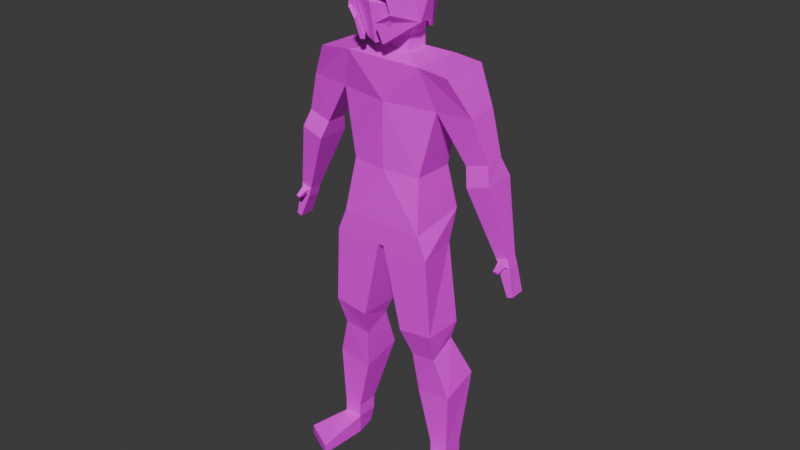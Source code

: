 # Source: HumanWalk.blend  (saved by Blender 4.0.36; exported with 4.5.12 LTS)
import bpy
from mathutils import Matrix  # noqa: F401  (used for matrix-valued properties, if any)

bpy.ops.wm.read_factory_settings(use_empty=True)
scene = bpy.context.scene
scene.name = 'Scene'

# ---- collections
col_collection = bpy.data.collections.new('Collection'); scene.collection.children.link(col_collection)

# ---- images (referenced by path relative to the original .blend; pixels are not part of the script)
import os
ASSET_DIR = os.environ.get("B2B_ASSET_DIR", "")  # directory of the original .blend (textures are referenced by path, not embedded)
HERE = os.path.dirname(os.path.abspath(__file__))  # packed textures are extracted next to this script under _unpacked/

def load_image(name, relpath, width, height, colorspace="sRGB"):
    """Load a texture the original file referenced (path relative to the .blend, or extracted next to this script)."""
    p = next((c for c in (os.path.join(HERE, relpath), os.path.join(ASSET_DIR, relpath)) if relpath and os.path.exists(c)), "")
    if p:
        img = bpy.data.images.load(p, check_existing=True)
        img.name = name
    else:  # same state as the original file: an image datablock whose file is absent (Cycles renders it pink)
        img = bpy.data.images.new(name, width, height)
        img.source = "FILE"
        img.filepath = "//" + (relpath or name)
    img.colorspace_settings.name = colorspace
    return img
img_ironarmor = load_image('IronArmor', 'Human_iron_armor.png', 1024, 1024, 'sRGB')
img_human_base_png = load_image('Human_base.png', 'Human_base.png', 1024, 1024, 'sRGB')

# ---- materials (node trees are filled in below, after node groups)
mat_iron = bpy.data.materials.new('Iron')
mat_iron.alpha_threshold = 0.0
mat_iron.use_transparent_shadow = False
mat_iron.roughness = 0.5
mat_iron.line_color = (0.0, 0.0, 0.0, 1.0)
mat_skin = bpy.data.materials.new('Skin')
mat_skin.use_transparent_shadow = False

# ---- material node trees
mat_iron.use_nodes = True; mat_iron.node_tree.nodes.clear()
_N = mat_iron.node_tree.nodes; _L = mat_iron.node_tree.links
n0 = _N.new('ShaderNodeOutputMaterial'); n0.name = 'Material Output'; n0.location = (300, 300)
n1 = _N.new('ShaderNodeBsdfPrincipled'); n1.name = 'Principled BSDF'; n1.location = (10, 300)
n1.inputs[3].default_value = 1.45
n2 = _N.new('ShaderNodeTexImage'); n2.name = 'Image Texture'; n2.location = (-267, 289)
n2.image = img_ironarmor
_L.new(n1.outputs[0], n0.inputs[0])
_L.new(n2.outputs[0], n1.inputs[0])
n0.is_active_output = True
mat_skin.use_nodes = True; mat_skin.node_tree.nodes.clear()
_N = mat_skin.node_tree.nodes; _L = mat_skin.node_tree.links
n0 = _N.new('ShaderNodeBsdfPrincipled'); n0.name = 'Principled BSDF'; n0.location = (10, 300)
n0.inputs[3].default_value = 1.45
n1 = _N.new('ShaderNodeOutputMaterial'); n1.name = 'Material Output'; n1.location = (300, 300)
n2 = _N.new('ShaderNodeTexImage'); n2.name = 'Image Texture'; n2.location = (-269, 295)
n2.image = img_human_base_png
_L.new(n0.outputs[0], n1.inputs[0])
_L.new(n2.outputs[0], n0.inputs[0])
n1.is_active_output = True

# ---- world
world_world = bpy.data.worlds.new('World'); scene.world = world_world
world_world.use_nodes = True; world_world.node_tree.nodes.clear()
_N = world_world.node_tree.nodes; _L = world_world.node_tree.links
n0 = _N.new('ShaderNodeOutputWorld'); n0.name = 'World Output'; n0.location = (300, 300)
n1 = _N.new('ShaderNodeBackground'); n1.name = 'Background'; n1.location = (10, 300)
n1.inputs[0].default_value = (0.05088, 0.05088, 0.05088, 1.0)
_L.new(n1.outputs[0], n0.inputs[0])
n0.is_active_output = True
world_world.color = (0.05088, 0.05088, 0.05088)
world_world.use_sun_shadow = False
world_world.sun_shadow_jitter_overblur = 0.0

# ---- meshes
me_body = bpy.data.meshes.new('Body')
me_body.from_pydata([(0.1812, 0.05838, 1.348), (0.1496, 0.09802, 0.9669), (0.1812, -0.05764, 1.348), (0.1496, -0.1044, 0.9393), (0.0, 0.0906, 1.484), (0.0, -0.0906, 1.484), (0.1359, -0.0906, 1.484), (0.1359, 0.0906, 1.484), (0.0, 0.09802, 0.9669), (0.0, -0.0906, 1.348), (0.0, -0.1044, 0.9393), (0.0, 0.0906, 1.348), (0.1289, 0.0731, 1.122), (0.1289, -0.0731, 1.122), (0.0, 0.0906, 1.122), (0.0, -0.0906, 1.122), (0.1566, 0.05244, 0.861), (0.1827, -0.1044, 0.861), (0.0, 0.05244, 0.861), (0.0, -0.1044, 0.861), (0.1359, 0.0906, 1.484), (0.0, 0.04045, 1.506), (0.0, -0.04041, 1.506), (0.05834, -0.04055, 1.506), (0.05907, 0.04062, 1.505), (-0.1812, 0.05838, 1.348), (-0.1496, 0.09802, 0.9669), (-0.1812, -0.05764, 1.348), (-0.1496, -0.1044, 0.9393), (-0.1359, -0.0906, 1.484), (-0.1359, 0.0906, 1.484), (-0.1289, 0.0731, 1.122), (-0.1289, -0.0731, 1.122), (-0.1566, 0.05244, 0.861), (-0.1827, -0.1044, 0.861), (-0.1359, 0.0906, 1.484), (-0.05834, -0.04055, 1.506), (-0.05907, 0.04062, 1.505)], [], [(11, 9, 5, 4), (7, 4, 21, 24), (9, 2, 6, 5), (8, 1, 16, 18), (12, 0, 2, 13), (14, 11, 0, 12), (0, 11, 4, 7), (13, 2, 9, 15), (3, 13, 15, 10), (8, 14, 12, 1), (1, 12, 13, 3), (3, 10, 19, 17), (10, 8, 18, 19), (1, 3, 17, 16), (5, 6, 23, 22), (6, 7, 24, 23), (4, 5, 22, 21), (7, 20, 24), (19, 18, 16, 17), (22, 23, 24, 21), (30, 37, 21, 4), (9, 5, 29, 27), (8, 18, 33, 26), (31, 32, 27, 25), (14, 31, 25, 11), (25, 30, 4, 11), (32, 15, 9, 27), (28, 10, 15, 32), (8, 26, 31, 14), (26, 28, 32, 31), (28, 34, 19, 10), (26, 33, 34, 28), (5, 22, 36, 29), (29, 36, 37, 30), (30, 37, 35), (19, 34, 33, 18), (22, 21, 37, 36), (25, 27, 29, 30), (2, 0, 20, 6)])
_uv = me_body.uv_layers.new(name='UVMap')
_uv.uv.foreach_set('vector', [0.4672, 0.9917, 0.4672, 0.9075, 0.5303, 0.9075, 0.5303, 0.9917, 0.4544, 0.7742, 0.4544, 0.8374, 0.4311, 0.8374, 0.4312, 0.81, 0.2725, 0.06955, 0.1883, 0.0694, 0.2093, 0.006373, 0.2725, 0.006373, 0.09061, 0.2455, 0.1602, 0.2455, 0.1634, 0.2965, 0.09061, 0.2965, 0.382, 0.1736, 0.3896, 0.07147, 0.4436, 0.07167, 0.45, 0.1738, 0.09061, 0.1741, 0.09061, 0.06926, 0.1749, 0.0707, 0.1505, 0.1749, 0.1749, 0.0707, 0.09061, 0.06926, 0.09061, 0.006373, 0.1538, 0.006373, 0.2126, 0.1748, 0.1883, 0.0694, 0.2725, 0.06955, 0.2725, 0.1748, 0.203, 0.2598, 0.2126, 0.1748, 0.2725, 0.1748, 0.2725, 0.2598, 0.09061, 0.2455, 0.09061, 0.1741, 0.1505, 0.1749, 0.1602, 0.2455, 0.3702, 0.2463, 0.382, 0.1736, 0.45, 0.1738, 0.4642, 0.2594, 0.203, 0.2598, 0.2725, 0.2598, 0.2725, 0.2962, 0.1876, 0.2962, 0.9152, 0.2733, 0.9152, 0.1783, 0.961, 0.2059, 0.9512, 0.2782, 0.3702, 0.2463, 0.4642, 0.2594, 0.4642, 0.2972, 0.3912, 0.2956, 0.3702, 0.8374, 0.3702, 0.7742, 0.3935, 0.8103, 0.3935, 0.8374, 0.3702, 0.7742, 0.4544, 0.7742, 0.4312, 0.81, 0.3935, 0.8103, 0.5303, 0.9917, 0.5303, 0.9075, 0.5402, 0.9308, 0.5402, 0.9684, 0.1715, 0.3093, 0.1715, 0.3093, 0.1715, 0.3093, 0.7905, 0.7824, 0.8634, 0.7824, 0.8634, 0.8551, 0.7905, 0.8673, 0.3935, 0.8374, 0.3935, 0.8103, 0.4312, 0.81, 0.4311, 0.8374, 0.4544, 0.9006, 0.4312, 0.8649, 0.4311, 0.8374, 0.4544, 0.8374, 0.2725, 0.06955, 0.2725, 0.006373, 0.3357, 0.006373, 0.3568, 0.0694, 0.09061, 0.2455, 0.09061, 0.2965, 0.01782, 0.2965, 0.02108, 0.2455, 0.5593, 0.1744, 0.4914, 0.1745, 0.4981, 0.07086, 0.552, 0.07073, 0.09061, 0.1741, 0.03069, 0.1749, 0.006373, 0.0707, 0.09061, 0.06926, 0.006373, 0.0707, 0.02743, 0.006373, 0.09061, 0.006373, 0.09061, 0.06926, 0.3325, 0.1748, 0.2725, 0.1748, 0.2725, 0.06955, 0.3568, 0.0694, 0.3421, 0.2598, 0.2725, 0.2598, 0.2725, 0.1748, 0.3325, 0.1748, 0.09061, 0.2455, 0.02108, 0.2455, 0.03069, 0.1749, 0.09061, 0.1741, 0.571, 0.2469, 0.477, 0.2599, 0.4914, 0.1745, 0.5593, 0.1744, 0.3421, 0.2598, 0.3575, 0.2962, 0.2725, 0.2962, 0.2725, 0.2598, 0.571, 0.2469, 0.55, 0.2963, 0.477, 0.2972, 0.477, 0.2599, 0.3702, 0.8374, 0.3935, 0.8374, 0.3935, 0.8645, 0.3702, 0.9006, 0.3702, 0.9006, 0.3935, 0.8645, 0.4312, 0.8649, 0.4544, 0.9006, 0.1715, 0.322, 0.1715, 0.322, 0.1715, 0.322, 0.7905, 0.7824, 0.7905, 0.6974, 0.8634, 0.7096, 0.8634, 0.7824, 0.3935, 0.8374, 0.4311, 0.8374, 0.4312, 0.8649, 0.3935, 0.8645, 0.552, 0.07073, 0.4981, 0.07086, 0.4827, 0.006572, 0.567, 0.006373, 0.4436, 0.07167, 0.3896, 0.07147, 0.3747, 0.006373, 0.459, 0.006674])
me_body.materials.append(mat_iron)
me_body.use_mirror_vertex_groups = False
me_body.update()
me_hand = bpy.data.meshes.new('Hand')
me_hand.from_pydata([(0.3713, 0.06189, 1.158), (0.2978, -0.05625, 1.134), (0.2978, 0.06057, 1.134), (0.2788, 0.03894, 1.194), (0.2788, -0.03586, 1.194), (0.3522, 0.03979, 1.218), (0.3584, -0.03491, 1.218), (0.3774, -0.05476, 1.159), (0.43, -0.01836, 0.9243), (0.3902, 0.0267, 0.9118), (0.3902, -0.01894, 0.9118), (0.4269, 0.02722, 0.9239), (0.4401, -0.01822, 0.893), (0.4002, 0.02684, 0.8805), (0.4002, -0.0188, 0.8805), (0.437, 0.02736, 0.8926), (0.4581, -0.02224, 0.8002), (0.4388, 0.0319, 0.7942), (0.4388, -0.02294, 0.7942), (0.4566, 0.03252, 0.8001), (0.4234, -0.0248, 0.9146), (0.4012, -0.02521, 0.9076), (0.429, -0.0247, 0.8971), (0.4068, -0.02512, 0.8902), (0.4198, -0.06064, 0.8932), (0.4073, -0.05886, 0.8897), (0.423, -0.05562, 0.8847), (0.4105, -0.05384, 0.8812), (-0.3713, 0.06189, 1.158), (-0.2978, -0.05625, 1.134), (-0.2978, 0.06057, 1.134), (-0.2788, 0.03894, 1.194), (-0.2788, -0.03586, 1.194), (-0.3522, 0.03979, 1.218), (-0.3584, -0.03491, 1.218), (-0.3774, -0.05476, 1.159), (-0.43, -0.01836, 0.9243), (-0.3902, 0.0267, 0.9118), (-0.3902, -0.01894, 0.9118), (-0.4269, 0.02722, 0.9239), (-0.4401, -0.01822, 0.893), (-0.4002, 0.02684, 0.8805), (-0.4002, -0.0188, 0.8805), (-0.437, 0.02736, 0.8926), (-0.4581, -0.02224, 0.8002), (-0.4388, 0.0319, 0.7942), (-0.4388, -0.02294, 0.7942), (-0.4566, 0.03252, 0.8001), (-0.4234, -0.0248, 0.9146), (-0.4012, -0.02521, 0.9076), (-0.429, -0.0247, 0.8971), (-0.4068, -0.02512, 0.8902), (-0.4198, -0.06064, 0.8932), (-0.4073, -0.05886, 0.8897), (-0.423, -0.05562, 0.8847), (-0.4105, -0.05384, 0.8812)], [], [(3, 5, 0, 2), (5, 6, 7, 0), (6, 4, 1, 7), (4, 3, 2, 1), (7, 1, 10, 8), (0, 7, 8, 11), (10, 9, 13, 14), (1, 2, 9, 10), (2, 0, 11, 9), (14, 13, 17, 18), (9, 11, 15, 13), (11, 8, 12, 15), (14, 12, 22, 23), (17, 19, 16, 18), (12, 14, 18, 16), (15, 12, 16, 19), (13, 15, 19, 17), (21, 23, 27, 25), (12, 8, 20, 22), (10, 14, 23, 21), (8, 10, 21, 20), (24, 25, 27, 26), (20, 21, 25, 24), (22, 20, 24, 26), (23, 22, 26, 27), (4, 6, 5, 3), (31, 30, 28, 33), (33, 28, 35, 34), (34, 35, 29, 32), (32, 29, 30, 31), (35, 36, 38, 29), (28, 39, 36, 35), (38, 42, 41, 37), (29, 38, 37, 30), (30, 37, 39, 28), (42, 46, 45, 41), (37, 41, 43, 39), (39, 43, 40, 36), (42, 51, 50, 40), (45, 46, 44, 47), (40, 44, 46, 42), (43, 47, 44, 40), (41, 45, 47, 43), (49, 53, 55, 51), (40, 50, 48, 36), (38, 49, 51, 42), (36, 48, 49, 38), (52, 54, 55, 53), (48, 52, 53, 49), (50, 54, 52, 48), (51, 55, 54, 50), (32, 31, 33, 34)])
_uv = me_hand.uv_layers.new(name='UVMap')
_uv.uv.foreach_set('vector', [0.3215, 0.3094, 0.3575, 0.309, 0.3575, 0.3384, 0.3215, 0.3389, 0.6669, 0.3099, 0.7016, 0.3099, 0.7107, 0.3379, 0.6565, 0.3378, 0.8868, 0.4599, 0.925, 0.4596, 0.9216, 0.4834, 0.8834, 0.4835, 0.1088, 0.5746, 0.1435, 0.5745, 0.1535, 0.6017, 0.09923, 0.6017, 0.8766, 0.509, 0.915, 0.509, 0.8999, 0.6173, 0.8807, 0.6172, 0.6565, 0.3378, 0.7107, 0.3379, 0.6931, 0.4481, 0.6719, 0.4481, 0.1163, 0.7029, 0.1375, 0.7029, 0.1376, 0.7172, 0.1164, 0.7172, 0.09923, 0.6017, 0.1535, 0.6017, 0.1375, 0.7029, 0.1163, 0.7029, 0.3215, 0.3389, 0.3575, 0.3384, 0.3497, 0.4492, 0.3317, 0.4494, 0.1164, 0.7172, 0.1376, 0.7172, 0.1398, 0.7565, 0.1143, 0.7565, 0.3317, 0.4494, 0.3497, 0.4492, 0.3498, 0.4645, 0.3318, 0.4647, 0.6719, 0.4481, 0.6931, 0.4481, 0.6929, 0.4628, 0.6718, 0.4628, 0.1588, 0.3232, 0.1397, 0.3246, 0.1435, 0.32, 0.1541, 0.3192, 0.3412, 0.5221, 0.3483, 0.5212, 0.3483, 0.5463, 0.3406, 0.5472, 0.1397, 0.3246, 0.1588, 0.3232, 0.1537, 0.3624, 0.1445, 0.3631, 0.6718, 0.4628, 0.6929, 0.4628, 0.6945, 0.5063, 0.6691, 0.5062, 0.3318, 0.4647, 0.3498, 0.4645, 0.3456, 0.5083, 0.3369, 0.5084, 0.4558, 0.5744, 0.4629, 0.5781, 0.4603, 0.5918, 0.4558, 0.5921, 0.1397, 0.3246, 0.1397, 0.3107, 0.1435, 0.3123, 0.1435, 0.32, 0.1588, 0.3093, 0.1588, 0.3232, 0.1541, 0.3192, 0.1541, 0.3114, 0.6059, 0.2613, 0.625, 0.2613, 0.6206, 0.2656, 0.6099, 0.2656, 0.1739, 0.4793, 0.1739, 0.4854, 0.1691, 0.4854, 0.1691, 0.4793, 0.6099, 0.2656, 0.6206, 0.2656, 0.6208, 0.2836, 0.615, 0.2844, 0.1673, 0.5644, 0.1744, 0.5603, 0.1744, 0.5796, 0.1698, 0.5797, 0.4558, 0.6048, 0.4648, 0.6048, 0.4618, 0.6198, 0.4568, 0.6188, 0.925, 0.4596, 0.8868, 0.4599, 0.8856, 0.4305, 0.9209, 0.4305, 0.6908, 0.006818, 0.6908, 0.03627, 0.6548, 0.03584, 0.6548, 0.006373, 0.7002, 0.5191, 0.7107, 0.547, 0.6565, 0.5471, 0.6655, 0.5191, 0.9135, 0.6589, 0.9191, 0.683, 0.8822, 0.6829, 0.8766, 0.6586, 0.7682, 0.509, 0.7777, 0.5361, 0.7234, 0.5361, 0.7334, 0.509, 0.9145, 0.6974, 0.9104, 0.8056, 0.8912, 0.8057, 0.8762, 0.6974, 0.7107, 0.547, 0.6953, 0.6572, 0.6741, 0.6572, 0.6565, 0.5471, 0.7606, 0.6374, 0.7606, 0.6517, 0.7394, 0.6517, 0.7394, 0.6374, 0.7777, 0.5361, 0.7606, 0.6374, 0.7394, 0.6374, 0.7234, 0.5361, 0.6908, 0.03627, 0.6805, 0.1468, 0.6625, 0.1466, 0.6548, 0.03584, 0.7606, 0.6517, 0.7626, 0.6909, 0.7371, 0.6909, 0.7394, 0.6517, 0.6805, 0.1468, 0.6804, 0.1621, 0.6625, 0.1619, 0.6625, 0.1466, 0.6953, 0.6572, 0.6954, 0.6719, 0.6742, 0.6719, 0.6741, 0.6572, 0.1397, 0.3898, 0.1443, 0.3858, 0.155, 0.3866, 0.1588, 0.3912, 0.5925, 0.2614, 0.5932, 0.2865, 0.5838, 0.2865, 0.5838, 0.2613, 0.1588, 0.3912, 0.154, 0.4297, 0.1447, 0.429, 0.1397, 0.3898, 0.6954, 0.6719, 0.6981, 0.7153, 0.6726, 0.7154, 0.6742, 0.6719, 0.6804, 0.1621, 0.6754, 0.2058, 0.6667, 0.2057, 0.6625, 0.1619, 0.5705, 0.5744, 0.5705, 0.5921, 0.566, 0.5918, 0.5634, 0.5781, 0.1588, 0.3912, 0.155, 0.3866, 0.155, 0.3788, 0.1588, 0.3773, 0.1397, 0.3759, 0.1443, 0.378, 0.1443, 0.3858, 0.1397, 0.3898, 0.7109, 0.9015, 0.7071, 0.9058, 0.6968, 0.9058, 0.6924, 0.9015, 0.1696, 0.5924, 0.1744, 0.5924, 0.1744, 0.5985, 0.1696, 0.5985, 0.7071, 0.9058, 0.7019, 0.9246, 0.6963, 0.9237, 0.6968, 0.9058, 0.3548, 0.5784, 0.3523, 0.5936, 0.3477, 0.5936, 0.3477, 0.5742, 0.8405, 0.1948, 0.8404, 0.2087, 0.8343, 0.2097, 0.8296, 0.1948, 0.8766, 0.6586, 0.8833, 0.63, 0.9174, 0.63, 0.9135, 0.6589])
me_hand.materials.append(mat_iron)
me_hand.use_mirror_vertex_groups = False
me_hand.update()
me_foot = bpy.data.meshes.new('Foot')
me_foot.from_pydata([(0.2335, 0.0934, 0.3696), (0.2384, -0.04498, 0.3329), (0.1093, 0.0934, 0.3529), (0.1142, -0.04498, 0.3162), (0.2308, 0.0384, 0.1137), (0.2308, -0.0384, 0.1137), (0.1636, 0.0384, 0.1136), (0.1636, -0.0384, 0.1136), (0.2309, 0.0384, 0.06569), (0.2309, -0.0384, 0.06569), (0.1637, 0.0384, 0.06556), (0.1637, -0.0384, 0.06556), (0.2142, 0.0384, -0.0003433), (0.231, -0.0384, -0.0003099), (0.1806, 0.0384, -0.0004099), (0.1638, -0.0384, -0.0004433), (0.2873, -0.1584, 0.03574), (0.173, -0.2184, 0.03551), (0.2874, -0.1584, -0.0002632), (0.1732, -0.2184, -0.0004899), (0.1902, 0.02994, 0.5218), (0.09807, 0.03405, 0.5101), (0.09931, -0.06193, 0.4667), (0.1914, -0.06603, 0.4783), (-0.2335, 0.0934, 0.3696), (-0.2384, -0.04498, 0.3329), (-0.1093, 0.0934, 0.3529), (-0.1142, -0.04498, 0.3162), (-0.2308, 0.0384, 0.1137), (-0.2308, -0.0384, 0.1137), (-0.1636, 0.0384, 0.1136), (-0.1636, -0.0384, 0.1136), (-0.2309, 0.0384, 0.06569), (-0.2309, -0.0384, 0.06569), (-0.1637, 0.0384, 0.06556), (-0.1637, -0.0384, 0.06556), (-0.2142, 0.0384, -0.0003433), (-0.231, -0.0384, -0.0003099), (-0.1806, 0.0384, -0.0004099), (-0.1638, -0.0384, -0.0004433), (-0.2873, -0.1584, 0.03574), (-0.173, -0.2184, 0.03551), (-0.2874, -0.1584, -0.0002632), (-0.1732, -0.2184, -0.0004899), (-0.1902, 0.02994, 0.5218), (-0.09807, 0.03405, 0.5101), (-0.09931, -0.06193, 0.4667), (-0.1914, -0.06603, 0.4783)], [], [(21, 20, 0, 2), (1, 3, 7, 5), (23, 22, 3, 1), (22, 21, 2, 3), (20, 23, 1, 0), (7, 6, 10, 11), (3, 2, 6, 7), (0, 1, 5, 4), (2, 0, 4, 6), (10, 8, 12, 14), (4, 5, 9, 8), (6, 4, 8, 10), (5, 7, 11, 9), (14, 12, 13, 15), (13, 9, 16, 18), (11, 10, 14, 15), (8, 9, 13, 12), (16, 17, 19, 18), (9, 11, 17, 16), (11, 15, 19, 17), (15, 13, 18, 19), (23, 20, 21, 22), (45, 26, 24, 44), (25, 29, 31, 27), (47, 25, 27, 46), (46, 27, 26, 45), (44, 24, 25, 47), (31, 35, 34, 30), (27, 31, 30, 26), (24, 28, 29, 25), (26, 30, 28, 24), (34, 38, 36, 32), (28, 32, 33, 29), (30, 34, 32, 28), (29, 33, 35, 31), (38, 39, 37, 36), (37, 42, 40, 33), (35, 39, 38, 34), (32, 36, 37, 33), (40, 42, 43, 41), (33, 40, 41, 35), (35, 41, 43, 39), (39, 43, 42, 37), (47, 46, 45, 44)])
_uv = me_foot.uv_layers.new(name='UVMap')
_uv.uv.foreach_set('vector', [0.5881, 0.006373, 0.6312, 0.006373, 0.6421, 0.0802, 0.5838, 0.08053, 0.5855, 0.6347, 0.6437, 0.6367, 0.6301, 0.7327, 0.599, 0.7357, 0.6005, 0.5649, 0.6437, 0.5661, 0.6437, 0.6367, 0.5855, 0.6347, 0.04781, 0.3357, 0.089, 0.3093, 0.1269, 0.3778, 0.06591, 0.404, 0.4083, 0.3099, 0.4495, 0.3364, 0.4314, 0.4014, 0.3702, 0.3752, 0.08366, 0.4973, 0.1189, 0.4922, 0.1221, 0.5142, 0.08681, 0.5193, 0.06591, 0.404, 0.1269, 0.3778, 0.1189, 0.4922, 0.08366, 0.4973, 0.3702, 0.3752, 0.4314, 0.4014, 0.4136, 0.5018, 0.3783, 0.4966, 0.5838, 0.08053, 0.6421, 0.0802, 0.6258, 0.197, 0.5948, 0.1931, 0.592, 0.2152, 0.623, 0.2191, 0.6114, 0.2486, 0.5959, 0.2466, 0.3783, 0.4966, 0.4136, 0.5018, 0.4104, 0.5239, 0.3751, 0.5187, 0.5948, 0.1931, 0.6258, 0.197, 0.623, 0.2191, 0.592, 0.2152, 0.599, 0.7357, 0.6301, 0.7327, 0.6323, 0.7549, 0.6012, 0.7579, 0.1482, 0.8927, 0.1326, 0.8919, 0.1266, 0.8558, 0.1578, 0.8574, 0.406, 0.5542, 0.4104, 0.5239, 0.4651, 0.5451, 0.4627, 0.5617, 0.08681, 0.5193, 0.1221, 0.5142, 0.1269, 0.5448, 0.09115, 0.5497, 0.3751, 0.5187, 0.4104, 0.5239, 0.406, 0.5542, 0.3702, 0.5492, 0.1397, 0.4956, 0.1397, 0.4425, 0.1564, 0.4429, 0.1564, 0.496, 0.9505, 0.699, 0.9817, 0.6974, 0.9817, 0.7816, 0.9273, 0.7577, 0.08681, 0.5193, 0.09115, 0.5497, 0.008742, 0.5618, 0.006373, 0.5452, 0.1578, 0.8574, 0.1266, 0.8558, 0.1033, 0.7987, 0.1578, 0.7736, 0.1876, 0.962, 0.1876, 0.9133, 0.2304, 0.9126, 0.2304, 0.9613, 0.6394, 0.3099, 0.6437, 0.3841, 0.5855, 0.3837, 0.5963, 0.3099, 0.7617, 0.07617, 0.7482, 0.1773, 0.7171, 0.1743, 0.7035, 0.07822, 0.7467, 0.006373, 0.7617, 0.07617, 0.7035, 0.07822, 0.7035, 0.007649, 0.2667, 0.3354, 0.2486, 0.4036, 0.1876, 0.3775, 0.2255, 0.309, 0.5347, 0.3099, 0.5727, 0.3752, 0.5115, 0.4014, 0.4935, 0.3364, 0.2309, 0.4969, 0.2277, 0.519, 0.1924, 0.5139, 0.1956, 0.4918, 0.2486, 0.4036, 0.2309, 0.4969, 0.1956, 0.4918, 0.1876, 0.3775, 0.5727, 0.3752, 0.5646, 0.4966, 0.5294, 0.5018, 0.5115, 0.4014, 0.6437, 0.3841, 0.6327, 0.4966, 0.6017, 0.5005, 0.5855, 0.3837, 0.6355, 0.5187, 0.6316, 0.5501, 0.6161, 0.5521, 0.6045, 0.5227, 0.5646, 0.4966, 0.5678, 0.5187, 0.5326, 0.5239, 0.5294, 0.5018, 0.6327, 0.4966, 0.6355, 0.5187, 0.6045, 0.5227, 0.6017, 0.5005, 0.7482, 0.1773, 0.746, 0.1995, 0.7149, 0.1965, 0.7171, 0.1743, 0.1973, 0.8999, 0.1876, 0.8646, 0.2188, 0.863, 0.2129, 0.8991, 0.537, 0.5542, 0.4802, 0.5617, 0.4778, 0.5451, 0.5326, 0.5239, 0.2277, 0.519, 0.2234, 0.5494, 0.1876, 0.5445, 0.1924, 0.5139, 0.5678, 0.5187, 0.5727, 0.5492, 0.537, 0.5542, 0.5326, 0.5239, 0.6715, 0.2717, 0.6548, 0.2721, 0.6548, 0.2189, 0.6715, 0.2186, 0.9589, 0.5106, 0.9821, 0.5693, 0.9277, 0.5931, 0.9277, 0.509, 0.2277, 0.519, 0.3081, 0.5449, 0.3058, 0.5615, 0.2234, 0.5494, 0.1876, 0.8646, 0.1876, 0.7808, 0.2421, 0.8059, 0.2188, 0.863, 0.9669, 0.1537, 0.9241, 0.153, 0.9241, 0.1043, 0.9669, 0.105])
me_foot.materials.append(mat_iron)
me_foot.use_mirror_vertex_groups = False
me_foot.update()
me_leg = bpy.data.meshes.new('Leg')
me_leg.from_pydata([(0.1566, 0.05244, 0.861), (0.1827, -0.1044, 0.861), (-0.01, 0.05244, 0.861), (-0.01, -0.1044, 0.861), (0.2005, 0.04365, 0.584), (0.2005, -0.09961, 0.584), (0.0763, 0.04365, 0.5673), (0.0763, -0.09961, 0.5673), (0.1902, 0.02994, 0.5218), (0.09807, 0.03405, 0.5101), (0.09931, -0.06193, 0.4667), (0.1914, -0.06603, 0.4783), (-0.1566, 0.05244, 0.861), (-0.1827, -0.1044, 0.861), (-0.2005, 0.04365, 0.584), (-0.2005, -0.09961, 0.584), (-0.0763, 0.04365, 0.5673), (-0.0763, -0.09961, 0.5673), (-0.1902, 0.02994, 0.5218), (-0.09807, 0.03405, 0.5101), (-0.09931, -0.06193, 0.4667), (-0.1914, -0.06603, 0.4783), (0.01, -0.1044, 0.861), (0.01, 0.05244, 0.861)], [], [(23, 6, 7, 22), (0, 1, 5, 4), (23, 22, 1, 0), (1, 22, 7, 5), (4, 5, 11, 8), (7, 6, 9, 10), (5, 7, 10, 11), (6, 4, 8, 9), (11, 10, 9, 8), (3, 17, 16, 2), (12, 14, 15, 13), (2, 16, 14, 12), (13, 15, 17, 3), (14, 18, 21, 15), (17, 20, 19, 16), (15, 21, 20, 17), (16, 19, 18, 14), (21, 18, 19, 20), (2, 12, 13, 3), (6, 23, 0, 4)])
_uv = me_leg.uv_layers.new(name='UVMap')
_uv.uv.foreach_set('vector', [0.4431, 0.5744, 0.4395, 0.7137, 0.373, 0.7137, 0.3702, 0.5744, 0.7745, 0.006373, 0.8478, 0.006373, 0.844, 0.1331, 0.7774, 0.1317, 0.3277, 0.9879, 0.2548, 0.9879, 0.2548, 0.9076, 0.3277, 0.9197, 0.006373, 0.5798, 0.08648, 0.5745, 0.0645, 0.7112, 0.006373, 0.7073, 0.7774, 0.1317, 0.844, 0.1331, 0.8274, 0.1821, 0.7832, 0.1612, 0.373, 0.7137, 0.4395, 0.7137, 0.4353, 0.7414, 0.3907, 0.7615, 0.006373, 0.7073, 0.0645, 0.7112, 0.05703, 0.7609, 0.01394, 0.758, 0.2767, 0.7136, 0.3349, 0.715, 0.3256, 0.7433, 0.2825, 0.7417, 0.3222, 0.7681, 0.2791, 0.7665, 0.2825, 0.7417, 0.3256, 0.7433, 0.5507, 0.5744, 0.5479, 0.7137, 0.4814, 0.7137, 0.4778, 0.5744, 0.8638, 0.509, 0.8609, 0.6344, 0.7944, 0.6357, 0.7905, 0.509, 0.2549, 0.5742, 0.2459, 0.7136, 0.1876, 0.715, 0.1876, 0.5849, 0.8035, 0.3152, 0.8035, 0.4427, 0.7454, 0.4465, 0.7234, 0.3099, 0.8609, 0.6344, 0.8552, 0.6638, 0.8109, 0.6847, 0.7944, 0.6357, 0.5479, 0.7137, 0.5302, 0.7615, 0.4856, 0.7414, 0.4814, 0.7137, 0.8035, 0.4427, 0.796, 0.4934, 0.7529, 0.4963, 0.7454, 0.4465, 0.2459, 0.7136, 0.2401, 0.7417, 0.197, 0.7433, 0.1876, 0.715, 0.2003, 0.7681, 0.197, 0.7433, 0.2401, 0.7417, 0.2434, 0.7665, 0.4431, 0.9133, 0.4431, 0.9815, 0.3702, 0.9936, 0.3702, 0.9133, 0.2767, 0.7136, 0.2676, 0.5742, 0.3349, 0.5849, 0.3349, 0.715])
me_leg.materials.append(mat_iron)
me_leg.use_mirror_vertex_groups = False
me_leg.update()
me_arm = bpy.data.meshes.new('Arm')
me_arm.from_pydata([(0.1812, 0.05838, 1.348), (0.1812, -0.05764, 1.348), (0.1359, -0.0906, 1.484), (0.1359, 0.0906, 1.484), (0.3008, 0.0597, 1.358), (0.3103, -0.05616, 1.357), (0.2428, -0.09265, 1.475), (0.2333, 0.08829, 1.476), (0.1812, 0.05838, 1.348), (0.1359, 0.0906, 1.484), (0.2788, 0.03894, 1.194), (0.2788, -0.03586, 1.194), (0.3522, 0.03979, 1.218), (0.3584, -0.03491, 1.218), (-0.1812, 0.05838, 1.348), (-0.1812, -0.05764, 1.348), (-0.1359, -0.0906, 1.484), (-0.1359, 0.0906, 1.484), (-0.3008, 0.0597, 1.358), (-0.3103, -0.05616, 1.357), (-0.2428, -0.09265, 1.475), (-0.2333, 0.08829, 1.476), (-0.1812, 0.05838, 1.348), (-0.1359, 0.0906, 1.484), (-0.2788, 0.03894, 1.194), (-0.2788, -0.03586, 1.194), (-0.3522, 0.03979, 1.218), (-0.3584, -0.03491, 1.218)], [], [(5, 4, 7, 6), (3, 2, 6, 7), (2, 1, 5, 6), (0, 3, 7, 4), (4, 5, 13, 12), (3, 0, 8, 9), (5, 1, 11, 13), (1, 0, 10, 11), (0, 4, 12, 10), (2, 9, 8, 1), (11, 10, 12, 13), (19, 20, 21, 18), (17, 21, 20, 16), (16, 20, 19, 15), (14, 18, 21, 17), (18, 26, 27, 19), (17, 23, 22, 14), (19, 27, 25, 15), (15, 25, 24, 14), (14, 24, 26, 18), (16, 15, 22, 23), (25, 27, 26, 24)])
me_arm.polygons.foreach_set('material_index', [1, 1, 1, 1, 1, 1, 1, 1, 1, 1, 1, 1, 1, 1, 1, 1, 1, 1, 1, 1, 1, 1])
_uv = me_arm.uv_layers.new(name='UVMap')
_uv.uv.foreach_set('vector', [0.652, 0.9396, 0.5982, 0.9401, 0.5855, 0.9038, 0.6696, 0.9038, 0.8402, 0.88, 0.8402, 0.9643, 0.7905, 0.9652, 0.7949, 0.8811, 0.8578, 0.3099, 0.8707, 0.377, 0.8163, 0.4027, 0.8163, 0.3376, 0.8606, 0.07326, 0.8738, 0.006373, 0.9113, 0.03195, 0.9113, 0.0964, 0.5982, 0.9401, 0.652, 0.9396, 0.6414, 0.9881, 0.6066, 0.989, 0.1715, 0.3348, 0.1715, 0.3348, 0.1715, 0.3348, 0.1715, 0.3348, 0.8163, 0.4027, 0.8707, 0.377, 0.8659, 0.4625, 0.8281, 0.4705, 0.7238, 0.8756, 0.7777, 0.8756, 0.7683, 0.9408, 0.7335, 0.9408, 0.8606, 0.07326, 0.9113, 0.0964, 0.9001, 0.1656, 0.8649, 0.1587, 0.9767, 0.8184, 0.9767, 0.9025, 0.9282, 0.8905, 0.9282, 0.8366, 0.7335, 0.9408, 0.7683, 0.9408, 0.7688, 0.9699, 0.7341, 0.9725, 0.02108, 0.837, 0.006373, 0.7736, 0.0906, 0.7737, 0.07512, 0.8362, 0.9241, 0.006373, 0.9694, 0.00745, 0.9738, 0.09157, 0.9241, 0.09061, 0.6693, 0.7282, 0.7109, 0.7558, 0.7109, 0.8209, 0.6565, 0.7952, 0.7777, 0.7706, 0.727, 0.7937, 0.727, 0.7292, 0.7646, 0.7037, 0.07512, 0.8362, 0.0642, 0.9052, 0.02936, 0.9051, 0.02108, 0.837, 0.1715, 0.3475, 0.1715, 0.3475, 0.1715, 0.3475, 0.1715, 0.3475, 0.7109, 0.8209, 0.6991, 0.8887, 0.6612, 0.8807, 0.6565, 0.7952, 0.7574, 0.2122, 0.7473, 0.2967, 0.7125, 0.2967, 0.7035, 0.2122, 0.7777, 0.7706, 0.7734, 0.856, 0.7382, 0.8629, 0.727, 0.7937, 0.1695, 0.9897, 0.1033, 0.9743, 0.1033, 0.9204, 0.1695, 0.9054, 0.1397, 0.5475, 0.1397, 0.5087, 0.1744, 0.5112, 0.1744, 0.5471])
me_arm.materials.append(mat_iron)
me_arm.materials.append(mat_skin)
me_arm.use_mirror_vertex_groups = False
me_arm.update()
me_head = bpy.data.meshes.new('Head')
me_head.from_pydata([(0.0, 0.04045, 1.506), (0.0, -0.04041, 1.506), (0.05834, -0.04055, 1.506), (0.05907, 0.04062, 1.505), (0.0, 0.07223, 1.666), (0.0, -0.03736, 1.775), (0.0, -0.147, 1.666), (0.0, -0.03736, 1.557), (0.09882, -0.03736, 1.666), (0.07602, -0.03736, 1.582), (0.0, 0.04695, 1.582), (0.07602, -0.03736, 1.749), (0.07602, -0.1217, 1.666), (0.0, -0.1217, 1.749), (0.0, 0.04695, 1.749), (0.07602, 0.04695, 1.666), (0.0, -0.1217, 1.539), (0.06672, 0.03664, 1.739), (0.06672, 0.03664, 1.592), (0.06672, -0.1114, 1.739), (0.03836, -0.1114, 1.55), (0.0, -0.03103, 1.549), (0.0561, -0.03131, 1.548), (0.0, 0.0425, 1.549), (0.0558, 0.04292, 1.548), (-0.05834, -0.04055, 1.506), (-0.05907, 0.04062, 1.505), (-0.09882, -0.03736, 1.666), (-0.07602, -0.03736, 1.582), (-0.07602, -0.03736, 1.749), (-0.07602, -0.1217, 1.666), (-0.07602, 0.04695, 1.666), (-0.06672, 0.03664, 1.739), (-0.06672, 0.03664, 1.592), (-0.06672, -0.1114, 1.739), (-0.03836, -0.1114, 1.55), (-0.0561, -0.03131, 1.548), (-0.0558, 0.04292, 1.548)], [], [(9, 7, 21, 22), (4, 14, 17, 15), (15, 17, 11, 8), (10, 4, 15, 18), (17, 14, 5, 11), (9, 8, 12, 20), (20, 12, 6, 16), (11, 5, 13, 19), (18, 15, 8, 9), (7, 9, 20, 16), (8, 11, 19, 12), (12, 19, 13, 6), (23, 24, 3, 0), (7, 10, 23, 21), (10, 18, 24, 23), (18, 9, 22, 24), (0, 3, 2, 1), (22, 21, 1, 2), (24, 22, 2, 3), (21, 23, 0, 1), (28, 36, 21, 7), (4, 31, 32, 14), (31, 27, 29, 32), (10, 33, 31, 4), (32, 29, 5, 14), (28, 35, 30, 27), (35, 16, 6, 30), (29, 34, 13, 5), (33, 28, 27, 31), (7, 16, 35, 28), (27, 30, 34, 29), (30, 6, 13, 34), (23, 0, 26, 37), (10, 23, 37, 33), (33, 37, 36, 28), (0, 1, 25, 26), (36, 25, 1, 21), (37, 26, 25, 36)])
_uv = me_head.uv_layers.new(name='UVMap')
_uv.uv.foreach_set('vector', [0.7647, 0.8871, 0.8094, 0.9026, 0.8087, 0.9074, 0.7757, 0.9074, 0.4667, 0.7517, 0.4667, 0.7017, 0.5073, 0.7061, 0.5138, 0.7496, 0.1494, 0.7431, 0.1575, 0.7005, 0.2017, 0.6953, 0.1991, 0.7433, 0.4711, 0.8017, 0.4667, 0.7517, 0.5138, 0.7496, 0.5112, 0.7938, 0.9404, 0.598, 0.9, 0.6011, 0.9, 0.5506, 0.9476, 0.5542, 0.1976, 0.7945, 0.1991, 0.7433, 0.2499, 0.7467, 0.2418, 0.8181, 0.9034, 0.9049, 0.8855, 0.8345, 0.9327, 0.8366, 0.9267, 0.9121, 0.9476, 0.5542, 0.9, 0.5506, 0.9076, 0.5006, 0.9471, 0.5098, 0.1539, 0.7876, 0.1494, 0.7431, 0.1991, 0.7433, 0.1976, 0.7945, 0.6887, 0.2848, 0.7357, 0.2825, 0.7121, 0.3289, 0.6887, 0.336, 0.1991, 0.7433, 0.2017, 0.6953, 0.2458, 0.7037, 0.2499, 0.7467, 0.8855, 0.8345, 0.8921, 0.791, 0.9327, 0.7868, 0.9327, 0.8366, 0.4724, 0.8215, 0.5053, 0.8204, 0.5086, 0.8458, 0.4737, 0.8472, 0.5159, 0.8804, 0.5309, 0.9308, 0.511, 0.9281, 0.5111, 0.8842, 0.4711, 0.8017, 0.5112, 0.7938, 0.5053, 0.8204, 0.4724, 0.8215, 0.1539, 0.7876, 0.1976, 0.7945, 0.1936, 0.8159, 0.1494, 0.8144, 0.9, 0.2914, 0.935, 0.2916, 0.935, 0.3397, 0.9004, 0.3393, 0.7757, 0.9074, 0.8087, 0.9074, 0.8094, 0.9332, 0.775, 0.9327, 0.1494, 0.8144, 0.1936, 0.8159, 0.1981, 0.8411, 0.1496, 0.8395, 0.5111, 0.8842, 0.511, 0.9281, 0.4853, 0.9269, 0.4853, 0.8786, 0.7647, 0.8871, 0.7757, 0.9074, 0.8087, 0.9074, 0.8094, 0.9026, 0.4667, 0.7517, 0.5138, 0.7496, 0.5073, 0.7061, 0.4667, 0.7017, 0.1494, 0.7431, 0.1991, 0.7433, 0.2017, 0.6953, 0.1575, 0.7005, 0.4711, 0.8017, 0.5112, 0.7938, 0.5138, 0.7496, 0.4667, 0.7517, 0.9404, 0.598, 0.9476, 0.5542, 0.9, 0.5506, 0.9, 0.6011, 0.1976, 0.7945, 0.2418, 0.8181, 0.2499, 0.7467, 0.1991, 0.7433, 0.9034, 0.9049, 0.9267, 0.9121, 0.9327, 0.8366, 0.8855, 0.8345, 0.9476, 0.5542, 0.9471, 0.5098, 0.9076, 0.5006, 0.9, 0.5506, 0.1539, 0.7876, 0.1976, 0.7945, 0.1991, 0.7433, 0.1494, 0.7431, 0.6887, 0.2848, 0.6887, 0.336, 0.7121, 0.3289, 0.7357, 0.2825, 0.1991, 0.7433, 0.2499, 0.7467, 0.2458, 0.7037, 0.2017, 0.6953, 0.8855, 0.8345, 0.9327, 0.8366, 0.9327, 0.7868, 0.8921, 0.791, 0.4724, 0.8215, 0.4737, 0.8472, 0.5086, 0.8458, 0.5053, 0.8204, 0.4711, 0.8017, 0.4724, 0.8215, 0.5053, 0.8204, 0.5112, 0.7938, 0.1539, 0.7876, 0.1494, 0.8144, 0.1936, 0.8159, 0.1976, 0.7945, 0.9, 0.2914, 0.9004, 0.3393, 0.935, 0.3397, 0.935, 0.2916, 0.7757, 0.9074, 0.775, 0.9327, 0.8094, 0.9332, 0.8087, 0.9074, 0.1494, 0.8144, 0.1496, 0.8395, 0.1981, 0.8411, 0.1936, 0.8159])
me_head.materials.append(mat_skin)
me_head.use_mirror_vertex_groups = False
me_head.update()
me_helmet = bpy.data.meshes.new('Helmet')
me_helmet.from_pydata([(0.07264, -0.08061, 1.754), (0.08983, -0.08061, 1.76), (0.08968, 0.03816, 1.757), (0.1069, 0.03816, 1.763), (0.0, 0.03816, 1.795), (0.0, 0.03816, 1.813), (0.0, -0.08061, 1.795), (0.0, -0.08061, 1.813), (0.09452, -0.04699, 1.597), (0.1117, -0.04699, 1.603), (0.07407, 0.03156, 1.585), (0.09126, 0.03156, 1.591), (0.06162, -0.15, 1.689), (0.06899, -0.1552, 1.691), (0.0, -0.169, 1.7), (0.0, -0.169, 1.709), (0.07411, -0.1412, 1.643), (0.07924, -0.1481, 1.639), (0.06304, 0.08123, 1.682), (0.07197, 0.09058, 1.685), (0.0, 0.08123, 1.719), (0.0, 0.09058, 1.729), (0.05122, 0.06788, 1.553), (0.06015, 0.07722, 1.556), (0.0, 0.08123, 1.657), (0.0, 0.1021, 1.658), (0.0, 0.08123, 1.695), (0.0, 0.0948, 1.699), (0.0, 0.06788, 1.554), (0.0, 0.07722, 1.557), (0.03962, -0.1223, 1.54), (0.04392, -0.139, 1.545), (0.03753, -0.1578, 1.615), (0.03969, -0.168, 1.614), (-0.07264, -0.08061, 1.754), (-0.08983, -0.08061, 1.76), (-0.08968, 0.03816, 1.757), (-0.1069, 0.03816, 1.763), (-0.09452, -0.04699, 1.597), (-0.1117, -0.04699, 1.603), (-0.07407, 0.03156, 1.585), (-0.09126, 0.03156, 1.591), (-0.06162, -0.15, 1.689), (-0.06899, -0.1552, 1.691), (-0.07411, -0.1412, 1.643), (-0.07924, -0.1481, 1.639), (-0.06304, 0.08123, 1.682), (-0.07197, 0.09058, 1.685), (-0.05122, 0.06788, 1.553), (-0.06015, 0.07722, 1.556), (-0.03962, -0.1223, 1.54), (-0.04392, -0.139, 1.545), (-0.03753, -0.1578, 1.615), (-0.03969, -0.168, 1.614)], [], [(2, 4, 20, 18), (9, 1, 13, 17), (4, 2, 0, 6), (3, 5, 7, 1), (10, 11, 9, 8), (0, 2, 10, 8), (3, 1, 9, 11), (3, 11, 23, 19), (13, 12, 16, 17), (12, 13, 15, 14), (9, 17, 33, 31), (1, 7, 15, 13), (0, 8, 16, 12), (6, 0, 12, 14), (5, 3, 19, 21), (10, 2, 18, 22), (11, 10, 22, 23), (22, 18, 24, 28), (21, 19, 25, 27), (18, 20, 26, 24), (23, 22, 28, 29), (19, 23, 29, 25), (30, 31, 33, 32), (16, 8, 30, 32), (8, 9, 31, 30), (17, 16, 32, 33), (36, 46, 20, 4), (39, 45, 43, 35), (4, 6, 34, 36), (37, 35, 7, 5), (40, 38, 39, 41), (34, 38, 40, 36), (37, 41, 39, 35), (37, 47, 49, 41), (43, 45, 44, 42), (42, 14, 15, 43), (39, 51, 53, 45), (35, 43, 15, 7), (34, 42, 44, 38), (6, 14, 42, 34), (5, 21, 47, 37), (40, 48, 46, 36), (41, 49, 48, 40), (48, 28, 24, 46), (21, 27, 25, 47), (46, 24, 26, 20), (49, 29, 28, 48), (47, 25, 29, 49), (50, 52, 53, 51), (44, 52, 50, 38), (38, 50, 51, 39), (45, 53, 52, 44)])
_uv = me_helmet.uv_layers.new(name='UVMap')
_uv.uv.foreach_set('vector', [0.8606, 0.1951, 0.9025, 0.1783, 0.9025, 0.2172, 0.873, 0.2339, 0.4921, 0.841, 0.5656, 0.8524, 0.5353, 0.8879, 0.511, 0.8861, 0.7745, 0.1948, 0.8169, 0.1948, 0.8112, 0.2502, 0.7766, 0.2497, 0.8852, 0.3201, 0.9228, 0.3099, 0.9132, 0.3594, 0.8834, 0.3703, 0.906, 0.8445, 0.9138, 0.8458, 0.9154, 0.8826, 0.9077, 0.8813, 0.2548, 0.8555, 0.2548, 0.8017, 0.3345, 0.8051, 0.3284, 0.8424, 0.5646, 0.7978, 0.5656, 0.8524, 0.4921, 0.841, 0.4847, 0.8042, 0.5646, 0.7978, 0.4847, 0.8042, 0.4672, 0.7829, 0.5268, 0.7742, 0.2831, 0.8901, 0.2843, 0.8873, 0.3058, 0.8843, 0.3076, 0.8879, 0.3278, 0.5509, 0.3255, 0.554, 0.3215, 0.5212, 0.3255, 0.5219, 0.4921, 0.841, 0.511, 0.8861, 0.4995, 0.8947, 0.4672, 0.8829, 0.8834, 0.3703, 0.9132, 0.3594, 0.9228, 0.4178, 0.8974, 0.4156, 0.2548, 0.8555, 0.3284, 0.8424, 0.3058, 0.8843, 0.2843, 0.8873, 0.7766, 0.2497, 0.8112, 0.2502, 0.8089, 0.2856, 0.7806, 0.2951, 0.5855, 0.7707, 0.6365, 0.7897, 0.6203, 0.8312, 0.5855, 0.8138, 0.3345, 0.8051, 0.2548, 0.8017, 0.2899, 0.7808, 0.3494, 0.7872, 0.9138, 0.8458, 0.906, 0.8445, 0.8995, 0.8277, 0.9044, 0.8241, 0.8772, 0.2913, 0.873, 0.2339, 0.9021, 0.2452, 0.901, 0.2911, 0.5855, 0.8138, 0.6203, 0.8312, 0.588, 0.8471, 0.5858, 0.8271, 0.873, 0.2339, 0.9025, 0.2172, 0.9024, 0.2281, 0.9021, 0.2452, 0.9044, 0.8241, 0.8995, 0.8277, 0.8762, 0.8228, 0.877, 0.8184, 0.6203, 0.8312, 0.6227, 0.8893, 0.5953, 0.8911, 0.588, 0.8471, 0.3533, 0.8744, 0.3505, 0.8822, 0.3184, 0.8949, 0.3179, 0.89, 0.3058, 0.8843, 0.3284, 0.8424, 0.3533, 0.8744, 0.3179, 0.89, 0.9077, 0.8813, 0.9154, 0.8826, 0.8765, 0.9209, 0.8762, 0.9133, 0.1691, 0.4428, 0.1734, 0.4425, 0.1737, 0.4652, 0.1691, 0.4665, 0.8606, 0.1951, 0.873, 0.2339, 0.9025, 0.2172, 0.9025, 0.1783, 0.4921, 0.841, 0.511, 0.8861, 0.5353, 0.8879, 0.5656, 0.8524, 0.7745, 0.1948, 0.7766, 0.2497, 0.8112, 0.2502, 0.8169, 0.1948, 0.8852, 0.3201, 0.8834, 0.3703, 0.9132, 0.3594, 0.9228, 0.3099, 0.906, 0.8445, 0.9077, 0.8813, 0.9154, 0.8826, 0.9138, 0.8458, 0.2548, 0.8555, 0.3284, 0.8424, 0.3345, 0.8051, 0.2548, 0.8017, 0.5646, 0.7978, 0.4847, 0.8042, 0.4921, 0.841, 0.5656, 0.8524, 0.5646, 0.7978, 0.5268, 0.7742, 0.4672, 0.7829, 0.4847, 0.8042, 0.2831, 0.8901, 0.3076, 0.8879, 0.3058, 0.8843, 0.2843, 0.8873, 0.3278, 0.5509, 0.3255, 0.5219, 0.3215, 0.5212, 0.3255, 0.554, 0.4921, 0.841, 0.4672, 0.8829, 0.4995, 0.8947, 0.511, 0.8861, 0.8834, 0.3703, 0.8974, 0.4156, 0.9228, 0.4178, 0.9132, 0.3594, 0.2548, 0.8555, 0.2843, 0.8873, 0.3058, 0.8843, 0.3284, 0.8424, 0.7766, 0.2497, 0.7806, 0.2951, 0.8089, 0.2856, 0.8112, 0.2502, 0.5855, 0.7707, 0.5855, 0.8138, 0.6203, 0.8312, 0.6365, 0.7897, 0.3345, 0.8051, 0.3494, 0.7872, 0.2899, 0.7808, 0.2548, 0.8017, 0.9138, 0.8458, 0.9044, 0.8241, 0.8995, 0.8277, 0.906, 0.8445, 0.8772, 0.2913, 0.901, 0.2911, 0.9021, 0.2452, 0.873, 0.2339, 0.5855, 0.8138, 0.5858, 0.8271, 0.588, 0.8471, 0.6203, 0.8312, 0.873, 0.2339, 0.9021, 0.2452, 0.9024, 0.2281, 0.9025, 0.2172, 0.9044, 0.8241, 0.877, 0.8184, 0.8762, 0.8228, 0.8995, 0.8277, 0.6203, 0.8312, 0.588, 0.8471, 0.5953, 0.8911, 0.6227, 0.8893, 0.3533, 0.8744, 0.3179, 0.89, 0.3184, 0.8949, 0.3505, 0.8822, 0.3058, 0.8843, 0.3179, 0.89, 0.3533, 0.8744, 0.3284, 0.8424, 0.9077, 0.8813, 0.8762, 0.9133, 0.8765, 0.9209, 0.9154, 0.8826, 0.1691, 0.4428, 0.1691, 0.4665, 0.1737, 0.4652, 0.1734, 0.4425])
me_helmet.materials.append(mat_iron)
me_helmet.use_mirror_vertex_groups = False
me_helmet.update()
arm_armature = bpy.data.armatures.new('Armature')  # bones are not reproduced

# ---- objects
ob_body = bpy.data.objects.new('Body', me_body)
ob_hand = bpy.data.objects.new('Hand', me_hand)
ob_foot = bpy.data.objects.new('Foot', me_foot)
ob_leg = bpy.data.objects.new('Leg', me_leg)
ob_arm = bpy.data.objects.new('Arm', me_arm)
ob_head = bpy.data.objects.new('Head', me_head)
ob_armature = bpy.data.objects.new('Armature', arm_armature)
ob_helmet = bpy.data.objects.new('Helmet', me_helmet)

# ---- transforms, parenting, visibility, modifiers, constraints
ob_body.parent = ob_armature
ob_body.location = (0.0, 0.0, 0.0)
ob_body.lock_rotations_4d = False
ob_body.empty_display_type = 'ARROWS'
ob_body.lineart.crease_threshold = 0.0
_vg = ob_body.vertex_groups.new(name='Root')
_vg = ob_body.vertex_groups.new(name='Body')
_vg.add([0, 1, 2, 3, 4, 5, 6, 7, 8, 9, 10, 11, 12, 13, 14, 15, 16, 17, 18, 19, 20, 21, 22, 23, 24, 25, 26, 27, 28, 29, 30, 31, 32, 33, 34, 35, 36, 37], 1.0, 'REPLACE')
_vg = ob_body.vertex_groups.new(name='Head')
_vg = ob_body.vertex_groups.new(name='ArmL')
_vg = ob_body.vertex_groups.new(name='HandL')
_vg = ob_body.vertex_groups.new(name='ArmR')
_vg = ob_body.vertex_groups.new(name='HandR')
_vg = ob_body.vertex_groups.new(name='LegL')
_vg = ob_body.vertex_groups.new(name='FootL')
_vg = ob_body.vertex_groups.new(name='LegR')
_vg = ob_body.vertex_groups.new(name='FootR')
_m = ob_body.modifiers.new('Armature', 'ARMATURE')
_m.object = ob_armature
ob_hand.parent = ob_armature
ob_hand.location = (0.0, 0.0, 0.0)
ob_hand.lock_rotations_4d = False
ob_hand.empty_display_type = 'ARROWS'
ob_hand.lineart.crease_threshold = 0.0
_vg = ob_hand.vertex_groups.new(name='Root')
_vg = ob_hand.vertex_groups.new(name='Body')
_vg = ob_hand.vertex_groups.new(name='Head')
_vg = ob_hand.vertex_groups.new(name='ArmL')
_vg = ob_hand.vertex_groups.new(name='HandL')
_vg.add([0, 1, 2, 3, 4, 5, 6, 7, 8, 9, 10, 11, 12, 13, 14, 15, 16, 17, 18, 19, 20, 21, 22, 23, 24, 25, 26, 27], 1.0, 'REPLACE')
_vg = ob_hand.vertex_groups.new(name='ArmR')
_vg = ob_hand.vertex_groups.new(name='HandR')
_vg.add([28, 29, 30, 31, 32, 33, 34, 35, 36, 37, 38, 39, 40, 41, 42, 43, 44, 45, 46, 47, 48, 49, 50, 51, 52, 53, 54, 55], 1.0, 'REPLACE')
_vg = ob_hand.vertex_groups.new(name='LegL')
_vg = ob_hand.vertex_groups.new(name='FootL')
_vg = ob_hand.vertex_groups.new(name='LegR')
_vg = ob_hand.vertex_groups.new(name='FootR')
_m = ob_hand.modifiers.new('Armature', 'ARMATURE')
_m.object = ob_armature
ob_foot.parent = ob_armature
ob_foot.location = (0.0, 0.0, 0.0)
ob_foot.lock_rotations_4d = False
ob_foot.empty_display_type = 'ARROWS'
ob_foot.lineart.crease_threshold = 0.0
_vg = ob_foot.vertex_groups.new(name='Root')
_vg = ob_foot.vertex_groups.new(name='Body')
_vg = ob_foot.vertex_groups.new(name='Head')
_vg = ob_foot.vertex_groups.new(name='ArmL')
_vg = ob_foot.vertex_groups.new(name='HandL')
_vg = ob_foot.vertex_groups.new(name='ArmR')
_vg = ob_foot.vertex_groups.new(name='HandR')
_vg = ob_foot.vertex_groups.new(name='LegL')
_vg = ob_foot.vertex_groups.new(name='FootL')
_vg.add([0, 1, 2, 3, 4, 5, 6, 7, 8, 9, 10, 11, 12, 13, 14, 15, 16, 17, 18, 19, 20, 21, 22, 23], 1.0, 'REPLACE')
_vg = ob_foot.vertex_groups.new(name='LegR')
_vg = ob_foot.vertex_groups.new(name='FootR')
_vg.add([24, 25, 26, 27, 28, 29, 30, 31, 32, 33, 34, 35, 36, 37, 38, 39, 40, 41, 42, 43, 44, 45, 46, 47], 1.0, 'REPLACE')
_m = ob_foot.modifiers.new('Armature', 'ARMATURE')
_m.object = ob_armature
ob_leg.parent = ob_armature
ob_leg.location = (0.0, 0.0, 0.0)
ob_leg.lock_rotations_4d = False
ob_leg.empty_display_type = 'ARROWS'
ob_leg.lineart.crease_threshold = 0.0
_vg = ob_leg.vertex_groups.new(name='Root')
_vg = ob_leg.vertex_groups.new(name='Body')
_vg = ob_leg.vertex_groups.new(name='Head')
_vg = ob_leg.vertex_groups.new(name='ArmL')
_vg = ob_leg.vertex_groups.new(name='HandL')
_vg = ob_leg.vertex_groups.new(name='ArmR')
_vg = ob_leg.vertex_groups.new(name='HandR')
_vg = ob_leg.vertex_groups.new(name='LegL')
_vg.add([0, 1, 4, 5, 6, 7, 8, 9, 10, 11, 22, 23], 1.0, 'REPLACE')
_vg = ob_leg.vertex_groups.new(name='FootL')
_vg = ob_leg.vertex_groups.new(name='LegR')
_vg.add([2, 3, 12, 13, 14, 15, 16, 17, 18, 19, 20, 21], 1.0, 'REPLACE')
_vg = ob_leg.vertex_groups.new(name='FootR')
_m = ob_leg.modifiers.new('Armature', 'ARMATURE')
_m.object = ob_armature
ob_arm.parent = ob_armature
ob_arm.location = (0.0, 0.0, 0.0)
ob_arm.lock_rotations_4d = False
ob_arm.empty_display_type = 'ARROWS'
ob_arm.lineart.crease_threshold = 0.0
_vg = ob_arm.vertex_groups.new(name='Root')
_vg = ob_arm.vertex_groups.new(name='Body')
_vg = ob_arm.vertex_groups.new(name='Head')
_vg = ob_arm.vertex_groups.new(name='ArmL')
_vg.add([0, 1, 2, 3, 4, 5, 6, 7, 8, 9, 10, 11, 12, 13], 1.0, 'REPLACE')
_vg = ob_arm.vertex_groups.new(name='HandL')
_vg = ob_arm.vertex_groups.new(name='ArmR')
_vg.add([14, 15, 16, 17, 18, 19, 20, 21, 22, 23, 24, 25, 26, 27], 1.0, 'REPLACE')
_vg = ob_arm.vertex_groups.new(name='HandR')
_vg = ob_arm.vertex_groups.new(name='LegL')
_vg = ob_arm.vertex_groups.new(name='FootL')
_vg = ob_arm.vertex_groups.new(name='LegR')
_vg = ob_arm.vertex_groups.new(name='FootR')
_m = ob_arm.modifiers.new('Armature', 'ARMATURE')
_m.object = ob_armature
ob_head.parent = ob_armature
ob_head.location = (0.0, 0.0, 0.0)
ob_head.lock_rotations_4d = False
ob_head.empty_display_type = 'ARROWS'
ob_head.lineart.crease_threshold = 0.0
_vg = ob_head.vertex_groups.new(name='Root')
_vg = ob_head.vertex_groups.new(name='Body')
_vg = ob_head.vertex_groups.new(name='Head')
_vg.add([0, 1, 2, 3, 4, 5, 6, 7, 8, 9, 10, 11, 12, 13, 14, 15, 16, 17, 18, 19, 20, 21, 22, 23, 24, 25, 26, 27, 28, 29, 30, 31, 32, 33, 34, 35, 36, 37], 1.0, 'REPLACE')
_vg = ob_head.vertex_groups.new(name='ArmL')
_vg = ob_head.vertex_groups.new(name='HandL')
_vg = ob_head.vertex_groups.new(name='ArmR')
_vg = ob_head.vertex_groups.new(name='HandR')
_vg = ob_head.vertex_groups.new(name='LegL')
_vg = ob_head.vertex_groups.new(name='FootL')
_vg = ob_head.vertex_groups.new(name='LegR')
_vg = ob_head.vertex_groups.new(name='FootR')
_m = ob_head.modifiers.new('Armature', 'ARMATURE')
_m.object = ob_armature
ob_armature.location = (0.0, 0.0, 0.0)
ob_armature.show_in_front = True
ob_helmet.parent = ob_armature
ob_helmet.location = (0.0, 0.0, 0.001512)
ob_helmet.lock_rotations_4d = False
ob_helmet.empty_display_type = 'ARROWS'
ob_helmet.lineart.crease_threshold = 0.0
_vg = ob_helmet.vertex_groups.new(name='Root')
_vg = ob_helmet.vertex_groups.new(name='Body')
_vg = ob_helmet.vertex_groups.new(name='Head')
_vg.add([0, 1, 2, 3, 4, 5, 6, 7, 8, 9, 10, 11, 12, 13, 14, 15, 16, 17, 18, 19, 20, 21, 22, 23, 24, 25, 26, 27, 28, 29, 30, 31, 32, 33, 34, 35, 36, 37, 38, 39, 40, 41, 42, 43, 44, 45, 46, 47, 48, 49, 50, 51, 52, 53], 1.0, 'REPLACE')
_vg = ob_helmet.vertex_groups.new(name='ArmL')
_vg = ob_helmet.vertex_groups.new(name='HandL')
_vg = ob_helmet.vertex_groups.new(name='ArmR')
_vg = ob_helmet.vertex_groups.new(name='HandR')
_vg = ob_helmet.vertex_groups.new(name='LegL')
_vg = ob_helmet.vertex_groups.new(name='FootL')
_vg = ob_helmet.vertex_groups.new(name='LegR')
_vg = ob_helmet.vertex_groups.new(name='FootR')
_m = ob_helmet.modifiers.new('Armature', 'ARMATURE')
_m.object = ob_armature

# ---- collection membership
col_collection.objects.link(ob_body)
col_collection.objects.link(ob_hand)
col_collection.objects.link(ob_foot)
col_collection.objects.link(ob_leg)
col_collection.objects.link(ob_arm)
col_collection.objects.link(ob_head)
col_collection.objects.link(ob_armature)
col_collection.objects.link(ob_helmet)

# ---- scene / render settings (as saved in the file)
scene.frame_start = 1; scene.frame_end = 22; scene.frame_set(8)
scene.render.engine = 'BLENDER_EEVEE_NEXT'
scene.cycles.sampling_pattern = 'TABULATED_SOBOL'
bpy.context.view_layer.update()

# ---- added for rendering (the .blend has no active camera and no usable light): camera, sun
cam_auto = bpy.data.cameras.new('AutoCamera')
cam_auto.lens = 50.0
cam_auto.sensor_width = 36.0
cam_auto.clip_end = 1000.0
ob_auto_camera = bpy.data.objects.new('AutoCamera', cam_auto)
scene.collection.objects.link(ob_auto_camera)
ob_auto_camera.location = (2.06335, -2.4843, 2.54577)
ob_auto_camera.rotation_euler = (1.09748, -7.21219e-08, 0.694738)
scene.camera = ob_auto_camera
light_auto_sun = bpy.data.lights.new('AutoSun', 'SUN')
light_auto_sun.energy = 3.0
light_auto_sun.angle = 0.0523599
ob_auto_sun = bpy.data.objects.new('AutoSun', light_auto_sun)
scene.collection.objects.link(ob_auto_sun)
ob_auto_sun.rotation_euler = (0.872665, 0.174533, 0.523599)
bpy.context.view_layer.update()
